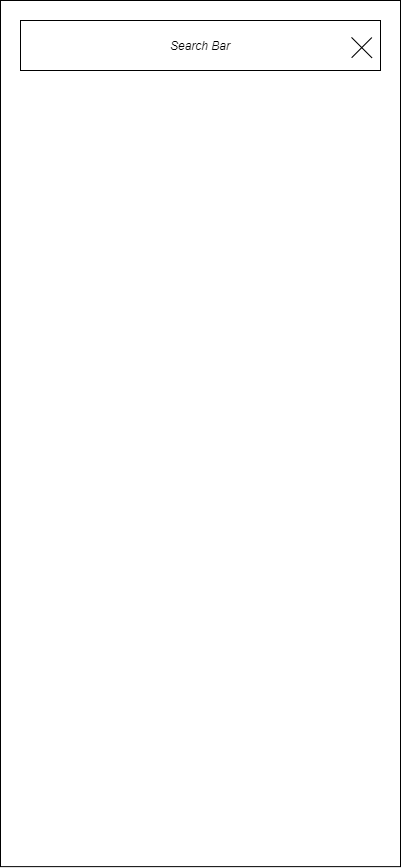

The diagram above was exported from draw.io. Its source (the exported page's mxGraphModel, read from the mxfile embedded in the PNG):
<mxGraphModel dx="1038" dy="491" grid="1" gridSize="10" guides="1" tooltips="1" connect="1" arrows="1" fold="1" page="1" pageScale="1" pageWidth="850" pageHeight="1100" math="0" shadow="0">
  <root>
    <mxCell id="0" />
    <mxCell id="1" parent="0" />
    <mxCell id="X0uirh2GiQj7ruRRgkM--1" value="" style="rounded=0;whiteSpace=wrap;html=1;" parent="1" vertex="1">
      <mxGeometry x="60" y="70" width="400" height="866.13" as="geometry" />
    </mxCell>
    <mxCell id="X0uirh2GiQj7ruRRgkM--2" value="&lt;i&gt;Search Bar&lt;/i&gt;" style="rounded=0;whiteSpace=wrap;html=1;" parent="1" vertex="1">
      <mxGeometry x="80" y="90" width="360" height="50" as="geometry" />
    </mxCell>
    <mxCell id="X0uirh2GiQj7ruRRgkM--3" value="" style="shape=cross;whiteSpace=wrap;html=1;rotation=45;size=0;" parent="1" vertex="1">
      <mxGeometry x="406.74" y="102.87" width="29.12" height="28.55" as="geometry" />
    </mxCell>
  </root>
</mxGraphModel>